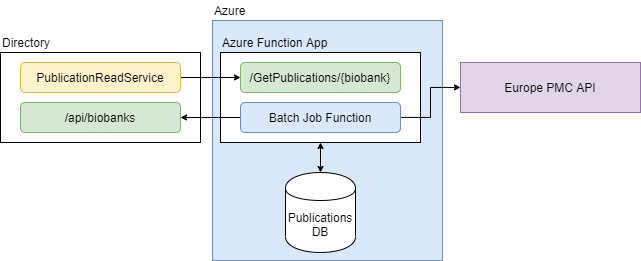

The diagram above was exported from draw.io. Its source (the exported page's mxGraphModel, read from the mxfile embedded in the PNG):
<mxGraphModel dx="844" dy="580" grid="1" gridSize="10" guides="1" tooltips="1" connect="1" arrows="1" fold="1" page="1" pageScale="1" pageWidth="827" pageHeight="1169" math="0" shadow="0">
  <root>
    <mxCell id="0" />
    <mxCell id="1" parent="0" />
    <mxCell id="naxxaGT6hVdycfV0Zxjk-32" value="" style="rounded=0;whiteSpace=wrap;html=1;fillColor=#dae8fc;strokeColor=#6c8ebf;" vertex="1" parent="1">
      <mxGeometry x="212" y="20" width="230" height="240" as="geometry" />
    </mxCell>
    <mxCell id="naxxaGT6hVdycfV0Zxjk-25" value="" style="rounded=0;whiteSpace=wrap;html=1;" vertex="1" parent="1">
      <mxGeometry y="52" width="200" height="90" as="geometry" />
    </mxCell>
    <mxCell id="naxxaGT6hVdycfV0Zxjk-23" value="" style="edgeStyle=orthogonalEdgeStyle;rounded=0;orthogonalLoop=1;jettySize=auto;html=1;startArrow=classic;startFill=1;startSize=4;endArrow=classic;endFill=1;endSize=4;" edge="1" parent="1" source="naxxaGT6hVdycfV0Zxjk-16" target="naxxaGT6hVdycfV0Zxjk-1">
      <mxGeometry relative="1" as="geometry" />
    </mxCell>
    <mxCell id="naxxaGT6hVdycfV0Zxjk-16" value="" style="rounded=0;whiteSpace=wrap;html=1;" vertex="1" parent="1">
      <mxGeometry x="220" y="52" width="200" height="90" as="geometry" />
    </mxCell>
    <mxCell id="naxxaGT6hVdycfV0Zxjk-6" value="Europe PMC API" style="rounded=0;whiteSpace=wrap;html=1;fillColor=#e1d5e7;strokeColor=#9673a6;" vertex="1" parent="1">
      <mxGeometry x="460" y="62" width="180" height="50" as="geometry" />
    </mxCell>
    <mxCell id="naxxaGT6hVdycfV0Zxjk-10" value="/api/biobanks" style="rounded=1;whiteSpace=wrap;html=1;fillColor=#d5e8d4;strokeColor=#82b366;" vertex="1" parent="1">
      <mxGeometry x="20" y="102" width="160" height="30" as="geometry" />
    </mxCell>
    <mxCell id="naxxaGT6hVdycfV0Zxjk-11" value="/GetPublications/{biobank}" style="rounded=1;whiteSpace=wrap;html=1;fillColor=#d5e8d4;strokeColor=#82b366;" vertex="1" parent="1">
      <mxGeometry x="240" y="62" width="160" height="30" as="geometry" />
    </mxCell>
    <mxCell id="naxxaGT6hVdycfV0Zxjk-21" value="" style="edgeStyle=orthogonalEdgeStyle;rounded=0;orthogonalLoop=1;jettySize=auto;html=1;startArrow=none;startFill=0;startSize=4;endArrow=classic;endFill=1;endSize=4;" edge="1" parent="1" source="naxxaGT6hVdycfV0Zxjk-17" target="naxxaGT6hVdycfV0Zxjk-6">
      <mxGeometry relative="1" as="geometry" />
    </mxCell>
    <mxCell id="naxxaGT6hVdycfV0Zxjk-24" value="" style="edgeStyle=orthogonalEdgeStyle;rounded=0;orthogonalLoop=1;jettySize=auto;html=1;startArrow=none;startFill=0;startSize=4;endArrow=classic;endFill=1;endSize=4;" edge="1" parent="1" source="naxxaGT6hVdycfV0Zxjk-17" target="naxxaGT6hVdycfV0Zxjk-10">
      <mxGeometry relative="1" as="geometry" />
    </mxCell>
    <mxCell id="naxxaGT6hVdycfV0Zxjk-17" value="Batch Job Function" style="rounded=1;whiteSpace=wrap;html=1;fillColor=#dae8fc;strokeColor=#6c8ebf;" vertex="1" parent="1">
      <mxGeometry x="240" y="102" width="160" height="30" as="geometry" />
    </mxCell>
    <mxCell id="naxxaGT6hVdycfV0Zxjk-29" style="edgeStyle=orthogonalEdgeStyle;rounded=0;orthogonalLoop=1;jettySize=auto;html=1;exitX=1;exitY=0.5;exitDx=0;exitDy=0;entryX=0;entryY=0.5;entryDx=0;entryDy=0;startArrow=none;startFill=0;startSize=4;endArrow=classic;endFill=1;endSize=4;" edge="1" parent="1" source="naxxaGT6hVdycfV0Zxjk-26" target="naxxaGT6hVdycfV0Zxjk-11">
      <mxGeometry relative="1" as="geometry" />
    </mxCell>
    <mxCell id="naxxaGT6hVdycfV0Zxjk-26" value="PublicationReadService" style="rounded=1;whiteSpace=wrap;html=1;fillColor=#fff2cc;strokeColor=#d6b656;" vertex="1" parent="1">
      <mxGeometry x="20" y="62" width="160" height="30" as="geometry" />
    </mxCell>
    <mxCell id="naxxaGT6hVdycfV0Zxjk-30" value="Azure Function App" style="text;html=1;strokeColor=none;fillColor=none;align=left;verticalAlign=middle;whiteSpace=wrap;rounded=0;" vertex="1" parent="1">
      <mxGeometry x="220" y="32" width="110" height="20" as="geometry" />
    </mxCell>
    <mxCell id="naxxaGT6hVdycfV0Zxjk-31" value="Directory" style="text;html=1;strokeColor=none;fillColor=none;align=left;verticalAlign=middle;whiteSpace=wrap;rounded=0;" vertex="1" parent="1">
      <mxGeometry y="32" width="110" height="20" as="geometry" />
    </mxCell>
    <mxCell id="naxxaGT6hVdycfV0Zxjk-1" value="Publications&lt;br&gt;DB" style="shape=cylinder;whiteSpace=wrap;html=1;boundedLbl=1;backgroundOutline=1;" vertex="1" parent="1">
      <mxGeometry x="285" y="172" width="70" height="80" as="geometry" />
    </mxCell>
    <mxCell id="naxxaGT6hVdycfV0Zxjk-33" value="Azure" style="text;html=1;strokeColor=none;fillColor=none;align=left;verticalAlign=middle;whiteSpace=wrap;rounded=0;" vertex="1" parent="1">
      <mxGeometry x="212" width="110" height="20" as="geometry" />
    </mxCell>
  </root>
</mxGraphModel>